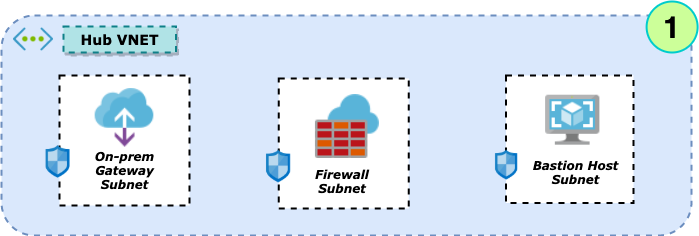

The diagram above was exported from draw.io. Its source (the exported page's mxGraphModel, read from the mxfile embedded in the PNG):
<mxGraphModel dx="2796" dy="1320" grid="1" gridSize="10" guides="1" tooltips="1" connect="1" arrows="1" fold="1" page="1" pageScale="1" pageWidth="2000" pageHeight="3000" math="0" shadow="0">
  <root>
    <mxCell id="0" />
    <mxCell id="1" parent="0" />
    <mxCell id="2" value="" style="group" vertex="1" connectable="0" parent="1">
      <mxGeometry x="290" y="60" width="696.1100000000001" height="233.9999999999999" as="geometry" />
    </mxCell>
    <mxCell id="3" value="" style="rounded=1;whiteSpace=wrap;html=1;strokeColor=#6c8ebf;strokeWidth=2;dashed=1;fillColor=#dae8fc;" vertex="1" parent="2">
      <mxGeometry y="13.999999999999886" width="690" height="220" as="geometry" />
    </mxCell>
    <mxCell id="4" value="" style="group" vertex="1" connectable="0" parent="2">
      <mxGeometry x="490" y="73.99999999999989" width="142" height="127.5" as="geometry" />
    </mxCell>
    <mxCell id="5" value="" style="whiteSpace=wrap;html=1;aspect=fixed;dashed=1;strokeColor=#000000;strokeWidth=2;" vertex="1" parent="4">
      <mxGeometry x="14.5" width="127.5" height="127.5" as="geometry" />
    </mxCell>
    <mxCell id="6" value="" style="shape=image;aspect=fixed;image=data:image/png,(base64 omitted: 1268 chars);" vertex="1" parent="4">
      <mxGeometry x="54.100000000000136" y="17.549999999999955" width="54.3" height="54.3" as="geometry" />
    </mxCell>
    <mxCell id="7" value="Bastion Host Subnet" style="text;html=1;strokeColor=none;fillColor=none;align=center;verticalAlign=middle;whiteSpace=wrap;rounded=0;fontStyle=3;fontFamily=Verdana;" vertex="1" parent="4">
      <mxGeometry x="30" y="88" width="108.78" height="18.7" as="geometry" />
    </mxCell>
    <mxCell id="8" value="" style="shape=image;aspect=fixed;image=data:image/png,(base64 omitted: 1976 chars);" vertex="1" parent="4">
      <mxGeometry y="74.51999999999998" width="30" height="30" as="geometry" />
    </mxCell>
    <mxCell id="9" value="" style="group" vertex="1" connectable="0" parent="2">
      <mxGeometry x="260.6099999999999" y="76.99999999999989" width="146.5799999999998" height="130" as="geometry" />
    </mxCell>
    <mxCell id="10" value="" style="whiteSpace=wrap;html=1;aspect=fixed;dashed=1;strokeColor=#000000;strokeWidth=2;" vertex="1" parent="9">
      <mxGeometry x="16.579999999999927" width="130" height="130" as="geometry" />
    </mxCell>
    <mxCell id="11" value="" style="shape=image;aspect=fixed;image=data:image/png,(base64 omitted: 1012 chars);" vertex="1" parent="9">
      <mxGeometry x="53.329999999999814" y="16" width="64" height="64" as="geometry" />
    </mxCell>
    <mxCell id="12" value="Firewall&lt;br&gt;Subnet" style="text;html=1;strokeColor=none;fillColor=none;align=center;verticalAlign=middle;whiteSpace=wrap;rounded=0;fontStyle=3;fontFamily=Verdana;" vertex="1" parent="9">
      <mxGeometry x="21.65000000000009" y="87.99571428571426" width="117.86666666666666" height="29.71428571428571" as="geometry" />
    </mxCell>
    <mxCell id="13" value="" style="shape=image;aspect=fixed;image=data:image/png,(base64 omitted: 1976 chars);" vertex="1" parent="9">
      <mxGeometry y="71.64999999999998" width="32.67" height="32.67" as="geometry" />
    </mxCell>
    <mxCell id="14" value="" style="group" vertex="1" connectable="0" parent="2">
      <mxGeometry x="40" y="73.99999999999989" width="148" height="130" as="geometry" />
    </mxCell>
    <mxCell id="15" value="" style="whiteSpace=wrap;html=1;aspect=fixed;dashed=1;strokeColor=#000000;strokeWidth=2;" vertex="1" parent="14">
      <mxGeometry x="18" width="130" height="130" as="geometry" />
    </mxCell>
    <mxCell id="16" value="" style="shape=image;aspect=fixed;image=data:image/png,(base64 omitted: 1992 chars);" vertex="1" parent="14">
      <mxGeometry x="53.66999999999996" y="13" width="58.65" height="58.65" as="geometry" />
    </mxCell>
    <mxCell id="17" value="On-prem Gateway&lt;br&gt;Subnet" style="text;html=1;strokeColor=none;fillColor=none;align=center;verticalAlign=middle;whiteSpace=wrap;rounded=0;fontStyle=3;fontFamily=Verdana;" vertex="1" parent="14">
      <mxGeometry x="24.71857142857141" y="83.35492227979273" width="116.57142857142854" height="24.145077720207254" as="geometry" />
    </mxCell>
    <mxCell id="18" value="" style="shape=image;aspect=fixed;image=data:image/png,(base64 omitted: 1976 chars);" vertex="1" parent="14">
      <mxGeometry y="70.01999999999998" width="32.67" height="32.67" as="geometry" />
    </mxCell>
    <mxCell id="19" value="1" style="ellipse;whiteSpace=wrap;html=1;aspect=fixed;strokeWidth=2;fillColor=#CCFF99;strokeColor=#00CCCC;fontStyle=1;fontSize=30;" vertex="1" parent="2">
      <mxGeometry x="645.1100000000001" width="51" height="51" as="geometry" />
    </mxCell>
    <mxCell id="20" value="" style="group" vertex="1" connectable="0" parent="2">
      <mxGeometry x="12" y="17.999999999999886" width="162.61" height="40" as="geometry" />
    </mxCell>
    <mxCell id="21" value="" style="shape=image;aspect=fixed;image=data:image/png,(base64 omitted: 1800 chars);" vertex="1" parent="20">
      <mxGeometry width="40" height="40" as="geometry" />
    </mxCell>
    <mxCell id="22" value="Hub VNET" style="rounded=0;whiteSpace=wrap;html=1;shadow=1;glass=0;dashed=1;strokeColor=#0e8088;strokeWidth=2;fillColor=#b0e3e6;fontSize=14;sketch=0;fontStyle=1;fontFamily=Verdana;" vertex="1" parent="20">
      <mxGeometry x="50" y="7" width="112.61" height="26" as="geometry" />
    </mxCell>
  </root>
</mxGraphModel>